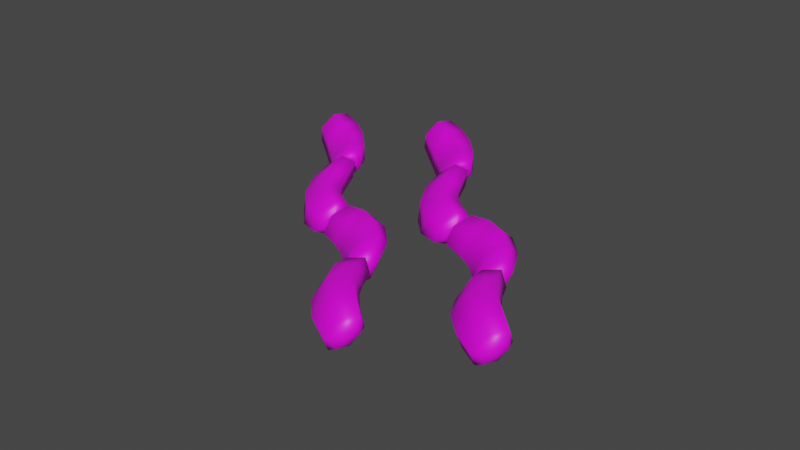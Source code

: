 # Source: sausage.blend  (saved by Blender 2.92.15; exported with 4.5.12 LTS)
import bpy
from mathutils import Matrix  # noqa: F401  (used for matrix-valued properties, if any)

bpy.ops.wm.read_factory_settings(use_empty=True)
scene = bpy.context.scene
scene.name = 'Scene'

# ---- collections
col_collection = bpy.data.collections.new('Collection'); scene.collection.children.link(col_collection)

# ---- images (referenced by path relative to the original .blend; pixels are not part of the script)
import os
ASSET_DIR = os.environ.get("B2B_ASSET_DIR", "")  # directory of the original .blend (textures are referenced by path, not embedded)
HERE = os.path.dirname(os.path.abspath(__file__))  # packed textures are extracted next to this script under _unpacked/

def load_image(name, relpath, width, height, colorspace="sRGB"):
    """Load a texture the original file referenced (path relative to the .blend, or extracted next to this script)."""
    p = next((c for c in (os.path.join(HERE, relpath), os.path.join(ASSET_DIR, relpath)) if relpath and os.path.exists(c)), "")
    if p:
        img = bpy.data.images.load(p, check_existing=True)
        img.name = name
    else:  # same state as the original file: an image datablock whose file is absent (Cycles renders it pink)
        img = bpy.data.images.new(name, width, height)
        img.source = "FILE"
        img.filepath = "//" + (relpath or name)
    img.colorspace_settings.name = colorspace
    return img
img_sausagecolor_png = load_image('sausageColor.png', 'sausageColor.png', 1024, 1024, 'sRGB')
img_sausagecolor_png_001 = load_image('sausageColor.png.001', 'sausageColor.png', 1024, 1024, 'sRGB')

# ---- materials (node trees are filled in below, after node groups)
mat_material_003 = bpy.data.materials.new('Material.003')
mat_material_003.use_transparent_shadow = False
mat_material_004 = bpy.data.materials.new('Material.004')
mat_material_004.use_transparent_shadow = False

# ---- material node trees
mat_material_003.use_nodes = True; mat_material_003.node_tree.nodes.clear()
_N = mat_material_003.node_tree.nodes; _L = mat_material_003.node_tree.links
n0 = _N.new('ShaderNodeBsdfPrincipled'); n0.name = 'Principled BSDF'; n0.location = (10, 300)
n0.distribution = 'GGX'
n0.subsurface_method = 'BURLEY'
n0.inputs[3].default_value = 1.45
n0.inputs[27].default_value = (0.0, 0.0, 0.0, 1.0)
n0.inputs[28].default_value = 1.0
n1 = _N.new('ShaderNodeOutputMaterial'); n1.name = 'Material Output'; n1.location = (300, 300)
n2 = _N.new('ShaderNodeTexImage'); n2.name = 'Image Texture'; n2.location = (-280, 280)
n2.image = img_sausagecolor_png
_L.new(n0.outputs[0], n1.inputs[0])
_L.new(n2.outputs[0], n0.inputs[0])
n1.is_active_output = True
mat_material_004.use_nodes = True; mat_material_004.node_tree.nodes.clear()
_N = mat_material_004.node_tree.nodes; _L = mat_material_004.node_tree.links
n0 = _N.new('ShaderNodeBsdfPrincipled'); n0.name = 'Principled BSDF'; n0.location = (10, 300)
n0.distribution = 'GGX'
n0.subsurface_method = 'BURLEY'
n0.inputs[3].default_value = 1.45
n0.inputs[27].default_value = (0.0, 0.0, 0.0, 1.0)
n0.inputs[28].default_value = 1.0
n1 = _N.new('ShaderNodeOutputMaterial'); n1.name = 'Material Output'; n1.location = (300, 300)
n2 = _N.new('ShaderNodeTexImage'); n2.name = 'Image Texture'; n2.location = (-280, 280)
n2.image = img_sausagecolor_png_001
_L.new(n0.outputs[0], n1.inputs[0])
_L.new(n2.outputs[0], n0.inputs[0])
n1.is_active_output = True

# ---- world
world_world = bpy.data.worlds.new('World'); scene.world = world_world
world_world.use_nodes = True; world_world.node_tree.nodes.clear()
_N = world_world.node_tree.nodes; _L = world_world.node_tree.links
n0 = _N.new('ShaderNodeOutputWorld'); n0.name = 'World Output'; n0.location = (300, 300)
n1 = _N.new('ShaderNodeBackground'); n1.name = 'Background'; n1.location = (10, 300)
n1.inputs[0].default_value = (0.05088, 0.05088, 0.05088, 1.0)
_L.new(n1.outputs[0], n0.inputs[0])
n0.is_active_output = True
world_world.color = (0.05088, 0.05088, 0.05088)
world_world.use_sun_shadow = False
world_world.sun_shadow_jitter_overblur = 0.0

# ---- meshes
me_cylinder_001 = bpy.data.meshes.new('Cylinder.001')
me_cylinder_001.from_pydata([(3.534, 4.293, -8.217), (3.69, 4.169, -8.192), (3.657, 3.972, -8.213), (3.463, 3.903, -8.242), (3.315, 4.026, -8.286), (3.353, 4.224, -8.271), (4.578, 5.432, -11.1), (4.085, 5.313, -9.057), (3.791, 4.925, -8.53), (4.422, 4.421, -8.336), (5.059, 4.545, -8.813), (5.774, 4.574, -11.03), (4.257, 3.582, -8.254), (4.809, 3.279, -8.646), (5.55, 3.025, -10.78), (3.462, 3.257, -8.357), (3.597, 2.783, -8.772), (4.086, 2.444, -10.73), (2.83, 3.767, -8.553), (2.631, 3.557, -9.056), (2.964, 3.39, -10.88), (2.993, 4.604, -8.63), (2.869, 4.836, -9.162), (3.212, 4.858, -11.02), (2.453, 4.175, -16.98), (2.625, 4.066, -17.04), (2.615, 3.864, -17.05), (2.437, 3.772, -17.0), (2.281, 3.877, -16.93), (2.289, 4.083, -16.93), (3.934, 5.481, -14.79), (2.951, 5.241, -16.48), (2.645, 4.805, -16.85), (3.288, 4.259, -17.15), (3.937, 4.413, -16.93), (5.118, 4.572, -15.31), (3.194, 3.427, -17.13), (3.799, 3.138, -16.9), (4.971, 3.013, -15.31), (2.469, 3.131, -16.76), (2.674, 2.69, -16.37), (3.57, 2.465, -14.68), (1.802, 3.685, -16.49), (1.676, 3.527, -15.93), (2.448, 3.447, -14.2), (1.903, 4.521, -16.53), (1.815, 4.809, -16.0), (2.616, 4.932, -14.29), (5.769, 4.632, -13.36), (5.613, 2.962, -13.24), (4.083, 2.362, -12.77), (2.913, 3.386, -12.56), (3.12, 4.929, -12.67), (4.486, 5.521, -13.03), (3.063, 3.027, 0.514), (2.877, 3.004, 0.5696), (2.755, 3.171, 0.5734), (2.831, 3.353, 0.5504), (3.021, 3.375, 0.4825), (3.139, 3.21, 0.469), (3.346, 1.521, -2.317), (3.555, 1.983, -0.2788), (3.429, 2.454, 0.2483), (2.643, 2.265, 0.4415), (2.351, 1.686, -0.0352), (1.934, 1.104, -2.25), (2.083, 2.911, 0.5241), (1.504, 2.661, 0.1322), (0.8498, 2.232, -1.999), (2.314, 3.737, 0.4209), (1.857, 3.922, 0.005916), (1.289, 3.744, -1.947), (3.105, 3.924, 0.2246), (3.062, 4.21, -0.2785), (2.725, 4.049, -2.101), (3.666, 3.28, 0.1481), (3.925, 3.236, -0.3838), (3.732, 2.952, -2.239), (3.78, 1.999, -6.012), (4.194, 2.923, -7.702), (4.038, 3.432, -8.075), (3.213, 3.259, -8.372), (2.935, 2.652, -8.153), (2.336, 1.623, -6.53), (2.614, 3.845, -8.348), (2.013, 3.545, -8.124), (1.195, 2.696, -6.535), (2.824, 4.599, -7.986), (2.351, 4.708, -7.593), (1.623, 4.138, -5.903), (3.672, 4.785, -7.713), (3.625, 4.981, -7.15), (3.087, 4.421, -5.422), (4.27, 4.192, -7.75), (4.551, 4.085, -7.22), (4.156, 3.377, -5.511), (1.983, 1.072, -4.583), (0.7611, 2.221, -4.463), (1.227, 3.796, -3.989), (2.753, 4.092, -3.78), (3.844, 2.98, -3.896), (3.473, 1.539, -4.251), (3.701, 4.063, 9.26), (3.886, 4.027, 9.315), (3.95, 3.83, 9.319), (3.821, 3.68, 9.296), (3.633, 3.719, 9.228), (3.572, 3.912, 9.215), (3.94, 5.57, 6.431), (3.591, 5.204, 8.47), (3.553, 4.718, 8.997), (4.357, 4.636, 9.19), (4.825, 5.086, 8.714), (5.411, 5.497, 6.499), (4.672, 3.842, 9.273), (5.301, 3.885, 8.881), (6.06, 4.073, 6.75), (4.18, 3.138, 9.17), (4.55, 2.812, 8.755), (5.145, 2.792, 6.801), (3.372, 3.224, 8.973), (3.318, 2.94, 8.47), (3.689, 2.98, 6.648), (3.056, 4.017, 8.897), (2.826, 4.144, 8.365), (3.102, 4.349, 6.509), (3.373, 5.263, 2.737), (2.676, 4.529, 1.047), (2.654, 3.997, 0.6738), (3.49, 3.886, 0.3771), (3.953, 4.367, 0.5961), (4.86, 5.14, 2.219), (3.862, 3.135, 0.4003), (4.527, 3.22, 0.6243), (5.581, 3.749, 2.214), (3.413, 2.494, 0.7624), (3.823, 2.235, 1.156), (4.699, 2.531, 2.846), (2.552, 2.599, 1.036), (2.531, 2.398, 1.599), (3.225, 2.749, 3.327), (2.184, 3.356, 0.9984), (1.955, 3.551, 1.529), (2.562, 4.088, 3.238), (5.375, 5.543, 4.166), (6.148, 4.054, 4.286), (5.186, 2.722, 4.76), (3.648, 2.949, 4.968), (2.987, 4.359, 4.852), (3.815, 5.595, 4.498), (2.804, 3.266, 17.99), (2.626, 3.334, 18.04), (2.605, 3.544, 18.04), (2.774, 3.665, 18.04), (2.942, 3.594, 17.97), (2.96, 3.391, 17.95), (2.116, 1.89, 15.17), (2.557, 2.139, 17.21), (2.735, 2.593, 17.74), (1.989, 2.905, 17.93), (1.411, 2.611, 17.46), (0.7306, 2.388, 15.24), (1.919, 3.757, 18.02), (1.304, 3.898, 17.62), (0.5226, 3.938, 15.49), (2.594, 4.287, 17.91), (2.334, 4.707, 17.5), (1.771, 4.898, 15.54), (3.342, 3.97, 17.72), (3.476, 4.226, 17.21), (3.11, 4.296, 15.39), (3.414, 3.12, 17.64), (3.597, 2.931, 17.11), (3.273, 2.816, 15.25), (2.749, 2.019, 11.48), (3.629, 2.519, 9.789), (3.804, 3.022, 9.416), (3.036, 3.371, 9.119), (2.453, 3.045, 9.338), (1.361, 2.569, 10.96), (2.899, 4.197, 9.143), (2.237, 4.31, 9.367), (1.075, 4.109, 10.96), (3.514, 4.681, 9.505), (3.197, 5.048, 9.898), (2.273, 5.019, 11.59), (4.308, 4.33, 9.778), (4.386, 4.516, 10.34), (3.621, 4.382, 12.07), (4.44, 3.499, 9.741), (4.603, 3.246, 10.27), (3.866, 2.908, 11.98), (0.7515, 2.333, 12.91), (0.4447, 3.982, 13.03), (1.752, 4.978, 13.5), (3.157, 4.314, 13.71), (3.381, 2.772, 13.59), (2.229, 1.83, 13.24)], [], [(8, 0, 1, 9), (9, 1, 2, 12), (12, 2, 3, 15), (15, 3, 4, 18), (21, 5, 0, 8), (18, 4, 5, 21), (51, 20, 23, 52), (20, 19, 22, 23), (19, 18, 21, 22), (52, 23, 6, 53), (23, 22, 7, 6), (22, 21, 8, 7), (50, 17, 20, 51), (17, 16, 19, 20), (16, 15, 18, 19), (49, 14, 17, 50), (14, 13, 16, 17), (13, 12, 15, 16), (48, 11, 14, 49), (11, 10, 13, 14), (10, 9, 12, 13), (53, 6, 11, 48), (6, 7, 10, 11), (7, 8, 9, 10), (32, 33, 25, 24), (33, 36, 26, 25), (36, 39, 27, 26), (39, 42, 28, 27), (45, 32, 24, 29), (42, 45, 29, 28), (51, 52, 47, 44), (44, 47, 46, 43), (43, 46, 45, 42), (52, 53, 30, 47), (47, 30, 31, 46), (46, 31, 32, 45), (50, 51, 44, 41), (41, 44, 43, 40), (40, 43, 42, 39), (49, 50, 41, 38), (38, 41, 40, 37), (37, 40, 39, 36), (48, 49, 38, 35), (35, 38, 37, 34), (34, 37, 36, 33), (53, 48, 35, 30), (30, 35, 34, 31), (31, 34, 33, 32), (28, 29, 24, 27), (25, 26, 27, 24), (62, 54, 55, 63), (63, 55, 56, 66), (66, 56, 57, 69), (69, 57, 58, 72), (75, 59, 54, 62), (72, 58, 59, 75), (99, 74, 77, 100), (74, 73, 76, 77), (73, 72, 75, 76), (100, 77, 60, 101), (77, 76, 61, 60), (76, 75, 62, 61), (98, 71, 74, 99), (71, 70, 73, 74), (70, 69, 72, 73), (97, 68, 71, 98), (68, 67, 70, 71), (67, 66, 69, 70), (96, 65, 68, 97), (65, 64, 67, 68), (64, 63, 66, 67), (101, 60, 65, 96), (60, 61, 64, 65), (61, 62, 63, 64), (80, 81, 3, 2), (81, 84, 4, 3), (84, 87, 5, 4), (87, 90, 0, 5), (90, 93, 1, 0), (93, 80, 2, 1), (99, 100, 95, 92), (92, 95, 94, 91), (91, 94, 93, 90), (100, 101, 78, 95), (95, 78, 79, 94), (94, 79, 80, 93), (98, 99, 92, 89), (89, 92, 91, 88), (88, 91, 90, 87), (97, 98, 89, 86), (86, 89, 88, 85), (85, 88, 87, 84), (96, 97, 86, 83), (83, 86, 85, 82), (82, 85, 84, 81), (101, 96, 83, 78), (78, 83, 82, 79), (79, 82, 81, 80), (110, 102, 103, 111), (111, 103, 104, 114), (114, 104, 105, 117), (117, 105, 106, 120), (123, 107, 102, 110), (120, 106, 107, 123), (147, 122, 125, 148), (122, 121, 124, 125), (121, 120, 123, 124), (148, 125, 108, 149), (125, 124, 109, 108), (124, 123, 110, 109), (146, 119, 122, 147), (119, 118, 121, 122), (118, 117, 120, 121), (145, 116, 119, 146), (116, 115, 118, 119), (115, 114, 117, 118), (144, 113, 116, 145), (113, 112, 115, 116), (112, 111, 114, 115), (149, 108, 113, 144), (108, 109, 112, 113), (109, 110, 111, 112), (128, 129, 58, 57), (129, 132, 59, 58), (132, 135, 54, 59), (135, 138, 55, 54), (141, 128, 57, 56), (138, 141, 56, 55), (147, 148, 143, 140), (140, 143, 142, 139), (139, 142, 141, 138), (148, 149, 126, 143), (143, 126, 127, 142), (142, 127, 128, 141), (146, 147, 140, 137), (137, 140, 139, 136), (136, 139, 138, 135), (145, 146, 137, 134), (134, 137, 136, 133), (133, 136, 135, 132), (144, 145, 134, 131), (131, 134, 133, 130), (130, 133, 132, 129), (149, 144, 131, 126), (126, 131, 130, 127), (127, 130, 129, 128), (158, 150, 151, 159), (159, 151, 152, 162), (162, 152, 153, 165), (165, 153, 154, 168), (150, 155, 154, 153), (171, 155, 150, 158), (168, 154, 155, 171), (195, 170, 173, 196), (170, 169, 172, 173), (169, 168, 171, 172), (196, 173, 156, 197), (173, 172, 157, 156), (172, 171, 158, 157), (194, 167, 170, 195), (167, 166, 169, 170), (166, 165, 168, 169), (193, 164, 167, 194), (164, 163, 166, 167), (163, 162, 165, 166), (192, 161, 164, 193), (161, 160, 163, 164), (160, 159, 162, 163), (197, 156, 161, 192), (156, 157, 160, 161), (157, 158, 159, 160), (151, 150, 153, 152), (189, 176, 105, 104), (177, 180, 107, 106), (180, 183, 102, 107), (183, 186, 103, 102), (186, 189, 104, 103), (176, 177, 106, 105), (195, 196, 191, 188), (188, 191, 190, 187), (187, 190, 189, 186), (196, 197, 174, 191), (191, 174, 175, 190), (190, 175, 176, 189), (194, 195, 188, 185), (185, 188, 187, 184), (184, 187, 186, 183), (193, 194, 185, 182), (182, 185, 184, 181), (181, 184, 183, 180), (192, 193, 182, 179), (179, 182, 181, 178), (178, 181, 180, 177), (197, 192, 179, 174), (174, 179, 178, 175), (175, 178, 177, 176)])
me_cylinder_001.polygons.foreach_set('use_smooth', [True] * 196)
_uv = me_cylinder_001.uv_layers.new(name='UVMap')
_uv.uv.foreach_set('vector', [0.3276, 0.9696, 0.2576, 0.9966, 0.2471, 0.9808, 0.27, 0.9189, 0.27, 0.9189, 0.2471, 0.9808, 0.2279, 0.9821, 0.2034, 0.9256, 0.2034, 0.9256, 0.2279, 0.9821, 0.2177, 0.9999, 0.1514, 0.9834, 0.8472, 0.9721, 0.7744, 0.989, 0.764, 0.97, 0.7872, 0.9204, 0.7218, 0.9172, 0.7447, 0.9708, 0.7317, 0.989, 0.654, 0.9656, 0.7872, 0.9204, 0.764, 0.97, 0.7447, 0.9708, 0.7218, 0.9172, 0.8256, 0.5024, 0.8268, 0.6964, 0.669, 0.6896, 0.6549, 0.4977, 0.8268, 0.6964, 0.8025, 0.8762, 0.7043, 0.8691, 0.669, 0.6896, 0.8025, 0.8762, 0.7872, 0.9204, 0.7218, 0.9172, 0.7043, 0.8691, 0.6549, 0.4977, 0.669, 0.6896, 0.5182, 0.7014, 0.494, 0.488, 0.669, 0.6896, 0.7043, 0.8691, 0.5915, 0.916, 0.5182, 0.7014, 0.7043, 0.8691, 0.7218, 0.9172, 0.654, 0.9656, 0.5915, 0.916, 0.9914, 0.494, 0.9743, 0.7203, 0.8268, 0.6964, 0.8256, 0.5024, 0.9743, 0.7203, 0.9053, 0.9303, 0.8025, 0.8762, 0.8268, 0.6964, 0.9053, 0.9303, 0.8472, 0.9721, 0.7872, 0.9204, 0.8025, 0.8762, 0.1751, 0.4848, 0.1748, 0.6976, 0.02512, 0.7394, 0.000134, 0.5105, 0.1748, 0.6976, 0.19, 0.8716, 0.09741, 0.9422, 0.02512, 0.7394, 0.19, 0.8716, 0.2034, 0.9256, 0.1514, 0.9834, 0.09741, 0.9422, 0.3243, 0.4776, 0.3093, 0.6791, 0.1748, 0.6976, 0.1751, 0.4848, 0.3093, 0.6791, 0.284, 0.8578, 0.19, 0.8716, 0.1748, 0.6976, 0.284, 0.8578, 0.27, 0.9189, 0.2034, 0.9256, 0.19, 0.8716, 0.4882, 0.4953, 0.452, 0.7081, 0.3093, 0.6791, 0.3243, 0.4776, 0.452, 0.7081, 0.3829, 0.9164, 0.284, 0.8578, 0.3093, 0.6791, 0.3829, 0.9164, 0.3276, 0.9696, 0.27, 0.9189, 0.284, 0.8578, 0.3443, 0.02092, 0.2809, 0.08212, 0.2601, 0.01973, 0.2715, 0.000134, 0.2809, 0.08212, 0.2105, 0.08151, 0.2398, 0.0208, 0.2601, 0.01973, 0.2105, 0.08151, 0.1506, 0.01843, 0.2275, 0.002664, 0.2398, 0.0208, 0.8395, 0.03203, 0.7719, 0.08937, 0.754, 0.03037, 0.7652, 0.01167, 0.7098, 0.09227, 0.6478, 0.0368, 0.7223, 0.01505, 0.7351, 0.03215, 0.7719, 0.08937, 0.7098, 0.09227, 0.7351, 0.03215, 0.754, 0.03037, 0.8256, 0.5024, 0.6549, 0.4977, 0.6622, 0.3062, 0.8138, 0.3101, 0.8138, 0.3101, 0.6622, 0.3062, 0.6941, 0.1395, 0.786, 0.1339, 0.786, 0.1339, 0.6941, 0.1395, 0.7098, 0.09227, 0.7719, 0.08937, 0.6549, 0.4977, 0.494, 0.488, 0.5133, 0.2804, 0.6622, 0.3062, 0.6622, 0.3062, 0.5133, 0.2804, 0.5891, 0.0822, 0.6941, 0.1395, 0.6941, 0.1395, 0.5891, 0.0822, 0.6478, 0.0368, 0.7098, 0.09227, 0.9914, 0.494, 0.8256, 0.5024, 0.8138, 0.3101, 0.9679, 0.2753, 0.9679, 0.2753, 0.8138, 0.3101, 0.786, 0.1339, 0.8974, 0.07327, 0.8974, 0.07327, 0.786, 0.1339, 0.7719, 0.08937, 0.8395, 0.03203, 0.1751, 0.4848, 0.000134, 0.5105, 0.009289, 0.2748, 0.1862, 0.2958, 0.1862, 0.2958, 0.009289, 0.2748, 0.09028, 0.06069, 0.1944, 0.1378, 0.1944, 0.1378, 0.09028, 0.06069, 0.1506, 0.01843, 0.2105, 0.08151, 0.3243, 0.4776, 0.1751, 0.4848, 0.1862, 0.2958, 0.3189, 0.2992, 0.3189, 0.2992, 0.1862, 0.2958, 0.1944, 0.1378, 0.2949, 0.1387, 0.2949, 0.1387, 0.1944, 0.1378, 0.2105, 0.08151, 0.2809, 0.08212, 0.4882, 0.4953, 0.3243, 0.4776, 0.3189, 0.2992, 0.4882, 0.2773, 0.4882, 0.2773, 0.3189, 0.2992, 0.2949, 0.1387, 0.4045, 0.06367, 0.4045, 0.06367, 0.2949, 0.1387, 0.2809, 0.08212, 0.3443, 0.02092, 0.754, 0.03037, 0.7351, 0.03215, 0.7223, 0.01505, 0.7652, 0.01167, 0.2601, 0.01973, 0.2398, 0.0208, 0.2275, 0.002664, 0.2715, 0.000134, 0.3276, 0.9696, 0.2576, 0.9966, 0.2471, 0.9808, 0.27, 0.9189, 0.27, 0.9189, 0.2471, 0.9808, 0.2279, 0.9821, 0.2034, 0.9256, 0.2034, 0.9256, 0.2279, 0.9821, 0.2177, 0.9999, 0.1514, 0.9834, 0.8472, 0.9721, 0.7744, 0.989, 0.764, 0.97, 0.7872, 0.9204, 0.7218, 0.9172, 0.7447, 0.9708, 0.7317, 0.989, 0.654, 0.9656, 0.7872, 0.9204, 0.764, 0.97, 0.7447, 0.9708, 0.7218, 0.9172, 0.8256, 0.5024, 0.8268, 0.6964, 0.669, 0.6896, 0.6549, 0.4977, 0.8268, 0.6964, 0.8025, 0.8762, 0.7043, 0.8691, 0.669, 0.6896, 0.8025, 0.8762, 0.7872, 0.9204, 0.7218, 0.9172, 0.7043, 0.8691, 0.6549, 0.4977, 0.669, 0.6896, 0.5182, 0.7014, 0.494, 0.488, 0.669, 0.6896, 0.7043, 0.8691, 0.5915, 0.916, 0.5182, 0.7014, 0.7043, 0.8691, 0.7218, 0.9172, 0.654, 0.9656, 0.5915, 0.916, 0.9914, 0.494, 0.9743, 0.7203, 0.8268, 0.6964, 0.8256, 0.5024, 0.9743, 0.7203, 0.9053, 0.9303, 0.8025, 0.8762, 0.8268, 0.6964, 0.9053, 0.9303, 0.8472, 0.9721, 0.7872, 0.9204, 0.8025, 0.8762, 0.1751, 0.4848, 0.1748, 0.6976, 0.02512, 0.7394, 0.000134, 0.5105, 0.1748, 0.6976, 0.19, 0.8716, 0.09741, 0.9422, 0.02512, 0.7394, 0.19, 0.8716, 0.2034, 0.9256, 0.1514, 0.9834, 0.09741, 0.9422, 0.3243, 0.4776, 0.3093, 0.6791, 0.1748, 0.6976, 0.1751, 0.4848, 0.3093, 0.6791, 0.284, 0.8578, 0.19, 0.8716, 0.1748, 0.6976, 0.284, 0.8578, 0.27, 0.9189, 0.2034, 0.9256, 0.19, 0.8716, 0.4882, 0.4953, 0.452, 0.7081, 0.3093, 0.6791, 0.3243, 0.4776, 0.452, 0.7081, 0.3829, 0.9164, 0.284, 0.8578, 0.3093, 0.6791, 0.3829, 0.9164, 0.3276, 0.9696, 0.27, 0.9189, 0.284, 0.8578, 0.3443, 0.02092, 0.2809, 0.08212, 0.2601, 0.01973, 0.2715, 0.000134, 0.2809, 0.08212, 0.2105, 0.08151, 0.2398, 0.0208, 0.2601, 0.01973, 0.2105, 0.08151, 0.1506, 0.01843, 0.2275, 0.002664, 0.2398, 0.0208, 0.8395, 0.03203, 0.7719, 0.08937, 0.754, 0.03037, 0.7652, 0.01167, 0.7719, 0.08937, 0.7098, 0.09227, 0.7351, 0.03215, 0.754, 0.03037, 0.7098, 0.09227, 0.6478, 0.0368, 0.7223, 0.01505, 0.7351, 0.03215, 0.8256, 0.5024, 0.6549, 0.4977, 0.6622, 0.3062, 0.8138, 0.3101, 0.8138, 0.3101, 0.6622, 0.3062, 0.6941, 0.1395, 0.786, 0.1339, 0.786, 0.1339, 0.6941, 0.1395, 0.7098, 0.09227, 0.7719, 0.08937, 0.6549, 0.4977, 0.494, 0.488, 0.5133, 0.2804, 0.6622, 0.3062, 0.6622, 0.3062, 0.5133, 0.2804, 0.5891, 0.0822, 0.6941, 0.1395, 0.6941, 0.1395, 0.5891, 0.0822, 0.6478, 0.0368, 0.7098, 0.09227, 0.9914, 0.494, 0.8256, 0.5024, 0.8138, 0.3101, 0.9679, 0.2753, 0.9679, 0.2753, 0.8138, 0.3101, 0.786, 0.1339, 0.8974, 0.07327, 0.8974, 0.07327, 0.786, 0.1339, 0.7719, 0.08937, 0.8395, 0.03203, 0.1751, 0.4848, 0.000134, 0.5105, 0.009289, 0.2748, 0.1862, 0.2958, 0.1862, 0.2958, 0.009289, 0.2748, 0.09028, 0.06069, 0.1944, 0.1378, 0.1944, 0.1378, 0.09028, 0.06069, 0.1506, 0.01843, 0.2105, 0.08151, 0.3243, 0.4776, 0.1751, 0.4848, 0.1862, 0.2958, 0.3189, 0.2992, 0.3189, 0.2992, 0.1862, 0.2958, 0.1944, 0.1378, 0.2949, 0.1387, 0.2949, 0.1387, 0.1944, 0.1378, 0.2105, 0.08151, 0.2809, 0.08212, 0.4882, 0.4953, 0.3243, 0.4776, 0.3189, 0.2992, 0.4882, 0.2773, 0.4882, 0.2773, 0.3189, 0.2992, 0.2949, 0.1387, 0.4045, 0.06367, 0.4045, 0.06367, 0.2949, 0.1387, 0.2809, 0.08212, 0.3443, 0.02092, 0.3276, 0.9696, 0.2576, 0.9966, 0.2471, 0.9808, 0.27, 0.9189, 0.27, 0.9189, 0.2471, 0.9808, 0.2279, 0.9821, 0.2034, 0.9256, 0.2034, 0.9256, 0.2279, 0.9821, 0.2177, 0.9999, 0.1514, 0.9834, 0.8472, 0.9721, 0.7744, 0.989, 0.764, 0.97, 0.7872, 0.9204, 0.7218, 0.9172, 0.7447, 0.9708, 0.7317, 0.989, 0.654, 0.9656, 0.7872, 0.9204, 0.764, 0.97, 0.7447, 0.9708, 0.7218, 0.9172, 0.8256, 0.5024, 0.8268, 0.6964, 0.669, 0.6896, 0.6549, 0.4977, 0.8268, 0.6964, 0.8025, 0.8762, 0.7043, 0.8691, 0.669, 0.6896, 0.8025, 0.8762, 0.7872, 0.9204, 0.7218, 0.9172, 0.7043, 0.8691, 0.6549, 0.4977, 0.669, 0.6896, 0.5182, 0.7014, 0.494, 0.488, 0.669, 0.6896, 0.7043, 0.8691, 0.5915, 0.916, 0.5182, 0.7014, 0.7043, 0.8691, 0.7218, 0.9172, 0.654, 0.9656, 0.5915, 0.916, 0.9914, 0.494, 0.9743, 0.7203, 0.8268, 0.6964, 0.8256, 0.5024, 0.9743, 0.7203, 0.9053, 0.9303, 0.8025, 0.8762, 0.8268, 0.6964, 0.9053, 0.9303, 0.8472, 0.9721, 0.7872, 0.9204, 0.8025, 0.8762, 0.1751, 0.4848, 0.1748, 0.6976, 0.02512, 0.7394, 0.000134, 0.5105, 0.1748, 0.6976, 0.19, 0.8716, 0.09741, 0.9422, 0.02512, 0.7394, 0.19, 0.8716, 0.2034, 0.9256, 0.1514, 0.9834, 0.09741, 0.9422, 0.3243, 0.4776, 0.3093, 0.6791, 0.1748, 0.6976, 0.1751, 0.4848, 0.3093, 0.6791, 0.284, 0.8578, 0.19, 0.8716, 0.1748, 0.6976, 0.284, 0.8578, 0.27, 0.9189, 0.2034, 0.9256, 0.19, 0.8716, 0.4882, 0.4953, 0.452, 0.7081, 0.3093, 0.6791, 0.3243, 0.4776, 0.452, 0.7081, 0.3829, 0.9164, 0.284, 0.8578, 0.3093, 0.6791, 0.3829, 0.9164, 0.3276, 0.9696, 0.27, 0.9189, 0.284, 0.8578, 0.3443, 0.02092, 0.2809, 0.08212, 0.2601, 0.01973, 0.2715, 0.000134, 0.2809, 0.08212, 0.2105, 0.08151, 0.2398, 0.0208, 0.2601, 0.01973, 0.2105, 0.08151, 0.1506, 0.01843, 0.2275, 0.002664, 0.2398, 0.0208, 0.8395, 0.03203, 0.7719, 0.08937, 0.754, 0.03037, 0.7652, 0.01167, 0.7098, 0.09227, 0.6478, 0.0368, 0.7223, 0.01505, 0.7351, 0.03215, 0.7719, 0.08937, 0.7098, 0.09227, 0.7351, 0.03215, 0.754, 0.03037, 0.8256, 0.5024, 0.6549, 0.4977, 0.6622, 0.3062, 0.8138, 0.3101, 0.8138, 0.3101, 0.6622, 0.3062, 0.6941, 0.1395, 0.786, 0.1339, 0.786, 0.1339, 0.6941, 0.1395, 0.7098, 0.09227, 0.7719, 0.08937, 0.6549, 0.4977, 0.494, 0.488, 0.5133, 0.2804, 0.6622, 0.3062, 0.6622, 0.3062, 0.5133, 0.2804, 0.5891, 0.0822, 0.6941, 0.1395, 0.6941, 0.1395, 0.5891, 0.0822, 0.6478, 0.0368, 0.7098, 0.09227, 0.9914, 0.494, 0.8256, 0.5024, 0.8138, 0.3101, 0.9679, 0.2753, 0.9679, 0.2753, 0.8138, 0.3101, 0.786, 0.1339, 0.8974, 0.07327, 0.8974, 0.07327, 0.786, 0.1339, 0.7719, 0.08937, 0.8395, 0.03203, 0.1751, 0.4848, 0.000134, 0.5105, 0.009289, 0.2748, 0.1862, 0.2958, 0.1862, 0.2958, 0.009289, 0.2748, 0.09028, 0.06069, 0.1944, 0.1378, 0.1944, 0.1378, 0.09028, 0.06069, 0.1506, 0.01843, 0.2105, 0.08151, 0.3243, 0.4776, 0.1751, 0.4848, 0.1862, 0.2958, 0.3189, 0.2992, 0.3189, 0.2992, 0.1862, 0.2958, 0.1944, 0.1378, 0.2949, 0.1387, 0.2949, 0.1387, 0.1944, 0.1378, 0.2105, 0.08151, 0.2809, 0.08212, 0.4882, 0.4953, 0.3243, 0.4776, 0.3189, 0.2992, 0.4882, 0.2773, 0.4882, 0.2773, 0.3189, 0.2992, 0.2949, 0.1387, 0.4045, 0.06367, 0.4045, 0.06367, 0.2949, 0.1387, 0.2809, 0.08212, 0.3443, 0.02092, 0.3276, 0.9696, 0.2576, 0.9966, 0.2471, 0.9808, 0.27, 0.9189, 0.27, 0.9189, 0.2471, 0.9808, 0.2279, 0.9821, 0.2034, 0.9256, 0.2034, 0.9256, 0.2279, 0.9821, 0.2177, 0.9999, 0.1514, 0.9834, 0.8472, 0.9721, 0.7744, 0.989, 0.764, 0.97, 0.7872, 0.9204, 0.7317, 0.989, 0.7447, 0.9708, 0.764, 0.97, 0.7744, 0.989, 0.7218, 0.9172, 0.7447, 0.9708, 0.7317, 0.989, 0.654, 0.9656, 0.7872, 0.9204, 0.764, 0.97, 0.7447, 0.9708, 0.7218, 0.9172, 0.8256, 0.5024, 0.8268, 0.6964, 0.669, 0.6896, 0.6549, 0.4977, 0.8268, 0.6964, 0.8025, 0.8762, 0.7043, 0.8691, 0.669, 0.6896, 0.8025, 0.8762, 0.7872, 0.9204, 0.7218, 0.9172, 0.7043, 0.8691, 0.6549, 0.4977, 0.669, 0.6896, 0.5182, 0.7014, 0.494, 0.488, 0.669, 0.6896, 0.7043, 0.8691, 0.5915, 0.916, 0.5182, 0.7014, 0.7043, 0.8691, 0.7218, 0.9172, 0.654, 0.9656, 0.5915, 0.916, 0.9914, 0.494, 0.9743, 0.7203, 0.8268, 0.6964, 0.8256, 0.5024, 0.9743, 0.7203, 0.9053, 0.9303, 0.8025, 0.8762, 0.8268, 0.6964, 0.9053, 0.9303, 0.8472, 0.9721, 0.7872, 0.9204, 0.8025, 0.8762, 0.1751, 0.4848, 0.1748, 0.6976, 0.02512, 0.7394, 0.000134, 0.5105, 0.1748, 0.6976, 0.19, 0.8716, 0.09741, 0.9422, 0.02512, 0.7394, 0.19, 0.8716, 0.2034, 0.9256, 0.1514, 0.9834, 0.09741, 0.9422, 0.3243, 0.4776, 0.3093, 0.6791, 0.1748, 0.6976, 0.1751, 0.4848, 0.3093, 0.6791, 0.284, 0.8578, 0.19, 0.8716, 0.1748, 0.6976, 0.284, 0.8578, 0.27, 0.9189, 0.2034, 0.9256, 0.19, 0.8716, 0.4882, 0.4953, 0.452, 0.7081, 0.3093, 0.6791, 0.3243, 0.4776, 0.452, 0.7081, 0.3829, 0.9164, 0.284, 0.8578, 0.3093, 0.6791, 0.3829, 0.9164, 0.3276, 0.9696, 0.27, 0.9189, 0.284, 0.8578, 0.2471, 0.9808, 0.2576, 0.9966, 0.2177, 0.9999, 0.2279, 0.9821, 0.7098, 0.09227, 0.6478, 0.0368, 0.7223, 0.01505, 0.7351, 0.03215, 0.2809, 0.08212, 0.2105, 0.08151, 0.2398, 0.0208, 0.2601, 0.01973, 0.2105, 0.08151, 0.1506, 0.01843, 0.2275, 0.002664, 0.2398, 0.0208, 0.8395, 0.03203, 0.7719, 0.08937, 0.754, 0.03037, 0.7652, 0.01167, 0.7719, 0.08937, 0.7098, 0.09227, 0.7351, 0.03215, 0.754, 0.03037, 0.3443, 0.02092, 0.2809, 0.08212, 0.2601, 0.01973, 0.2715, 0.000134, 0.8256, 0.5024, 0.6549, 0.4977, 0.6622, 0.3062, 0.8138, 0.3101, 0.8138, 0.3101, 0.6622, 0.3062, 0.6941, 0.1395, 0.786, 0.1339, 0.786, 0.1339, 0.6941, 0.1395, 0.7098, 0.09227, 0.7719, 0.08937, 0.6549, 0.4977, 0.494, 0.488, 0.5133, 0.2804, 0.6622, 0.3062, 0.6622, 0.3062, 0.5133, 0.2804, 0.5891, 0.0822, 0.6941, 0.1395, 0.6941, 0.1395, 0.5891, 0.0822, 0.6478, 0.0368, 0.7098, 0.09227, 0.9914, 0.494, 0.8256, 0.5024, 0.8138, 0.3101, 0.9679, 0.2753, 0.9679, 0.2753, 0.8138, 0.3101, 0.786, 0.1339, 0.8974, 0.07327, 0.8974, 0.07327, 0.786, 0.1339, 0.7719, 0.08937, 0.8395, 0.03203, 0.1751, 0.4848, 0.000134, 0.5105, 0.009289, 0.2748, 0.1862, 0.2958, 0.1862, 0.2958, 0.009289, 0.2748, 0.09028, 0.06069, 0.1944, 0.1378, 0.1944, 0.1378, 0.09028, 0.06069, 0.1506, 0.01843, 0.2105, 0.08151, 0.3243, 0.4776, 0.1751, 0.4848, 0.1862, 0.2958, 0.3189, 0.2992, 0.3189, 0.2992, 0.1862, 0.2958, 0.1944, 0.1378, 0.2949, 0.1387, 0.2949, 0.1387, 0.1944, 0.1378, 0.2105, 0.08151, 0.2809, 0.08212, 0.4882, 0.4953, 0.3243, 0.4776, 0.3189, 0.2992, 0.4882, 0.2773, 0.4882, 0.2773, 0.3189, 0.2992, 0.2949, 0.1387, 0.4045, 0.06367, 0.4045, 0.06367, 0.2949, 0.1387, 0.2809, 0.08212, 0.3443, 0.02092])
me_cylinder_001.materials.append(mat_material_003)
me_cylinder_001.use_remesh_preserve_volume = False
me_cylinder_001.use_remesh_preserve_attributes = False
me_cylinder_001.use_mirror_vertex_groups = False
me_cylinder_001.update()
me_cylinder_002 = bpy.data.meshes.new('Cylinder.002')
me_cylinder_002.from_pydata([(-4.817, -0.08735, -10.76), (-4.662, -0.2111, -10.74), (-4.695, -0.4076, -10.76), (-4.889, -0.477, -10.79), (-5.037, -0.3541, -10.83), (-4.999, -0.1556, -10.82), (-3.774, 1.052, -13.64), (-4.266, 0.9332, -11.6), (-4.561, 0.5449, -11.08), (-3.929, 0.04058, -10.88), (-3.293, 0.1653, -11.36), (-2.577, 0.1937, -13.57), (-4.095, -0.7976, -10.8), (-3.543, -1.101, -11.19), (-2.802, -1.354, -13.32), (-4.889, -1.123, -10.9), (-4.755, -1.597, -11.32), (-4.265, -1.936, -13.27), (-5.522, -0.6133, -11.1), (-5.721, -0.8231, -11.6), (-5.388, -0.9901, -13.43), (-5.359, 0.2245, -11.18), (-5.483, 0.4558, -11.71), (-5.14, 0.4783, -13.56), (-5.898, -0.2046, -19.52), (-5.727, -0.3139, -19.58), (-5.737, -0.516, -19.59), (-5.914, -0.6076, -19.55), (-6.071, -0.5026, -19.48), (-6.062, -0.2966, -19.48), (-4.418, 1.101, -17.34), (-5.401, 0.861, -19.03), (-5.707, 0.425, -19.4), (-5.064, -0.1205, -19.7), (-4.414, 0.03303, -19.48), (-3.234, 0.1925, -17.85), (-5.158, -0.9529, -19.67), (-4.553, -1.242, -19.45), (-3.38, -1.367, -17.86), (-5.883, -1.249, -19.31), (-5.678, -1.69, -18.92), (-4.781, -1.915, -17.23), (-6.55, -0.6947, -19.04), (-6.676, -0.8525, -18.47), (-5.903, -0.9331, -16.75), (-6.449, 0.1409, -19.08), (-6.537, 0.4288, -18.54), (-5.736, 0.5516, -16.84), (-2.583, 0.2523, -15.91), (-2.739, -1.418, -15.79), (-4.269, -2.018, -15.31), (-5.439, -0.9942, -15.11), (-5.232, 0.5494, -15.22), (-3.866, 1.141, -15.58), (-5.288, -1.353, -2.033), (-5.475, -1.376, -1.977), (-5.597, -1.209, -1.973), (-5.521, -1.027, -1.996), (-5.331, -1.005, -2.064), (-5.213, -1.17, -2.078), (-5.006, -2.858, -4.864), (-4.797, -2.397, -2.826), (-4.923, -1.926, -2.298), (-5.709, -2.115, -2.105), (-6.001, -2.694, -2.582), (-6.418, -3.276, -4.796), (-6.268, -1.469, -2.023), (-6.847, -1.719, -2.415), (-7.502, -2.148, -4.546), (-6.038, -0.6426, -2.126), (-6.495, -0.4578, -2.541), (-7.062, -0.636, -4.494), (-5.247, -0.4563, -2.322), (-5.29, -0.1705, -2.825), (-5.626, -0.3309, -4.648), (-4.686, -1.1, -2.399), (-4.427, -1.144, -2.931), (-4.62, -1.428, -4.786), (-4.572, -2.381, -8.559), (-4.158, -1.457, -10.25), (-4.314, -0.9478, -10.62), (-5.139, -1.121, -10.92), (-5.417, -1.728, -10.7), (-6.016, -2.757, -9.076), (-5.738, -0.5351, -10.9), (-6.338, -0.8353, -10.67), (-7.157, -1.684, -9.082), (-5.527, 0.2187, -10.53), (-6.0, 0.3277, -10.14), (-6.729, -0.2418, -8.449), (-4.68, 0.4047, -10.26), (-4.727, 0.6014, -9.697), (-5.265, 0.04084, -7.969), (-4.082, -0.1877, -10.3), (-3.801, -0.2953, -9.767), (-4.196, -1.003, -8.057), (-6.368, -3.308, -7.13), (-7.591, -2.159, -7.009), (-7.125, -0.5835, -6.535), (-5.599, -0.2883, -6.327), (-4.507, -1.399, -6.443), (-4.879, -2.841, -6.797), (-4.651, -0.3171, 6.713), (-4.466, -0.3529, 6.768), (-4.401, -0.5504, 6.772), (-4.531, -0.6998, 6.749), (-4.719, -0.661, 6.681), (-4.78, -0.4678, 6.668), (-4.412, 1.19, 3.885), (-4.761, 0.8241, 5.923), (-4.799, 0.338, 6.45), (-3.995, 0.256, 6.644), (-3.527, 0.7056, 6.167), (-2.941, 1.117, 3.952), (-3.68, -0.5385, 6.726), (-3.051, -0.4948, 6.334), (-2.292, -0.3066, 4.203), (-4.172, -1.242, 6.623), (-3.802, -1.568, 6.208), (-3.207, -1.588, 4.255), (-4.98, -1.156, 6.427), (-5.033, -1.44, 5.924), (-4.663, -1.4, 4.101), (-5.296, -0.3631, 6.35), (-5.526, -0.2359, 5.818), (-5.25, -0.03136, 3.963), (-4.979, 0.8834, 0.1902), (-5.676, 0.1492, -1.5), (-5.698, -0.3832, -1.873), (-4.861, -0.4937, -2.17), (-4.398, -0.01289, -1.951), (-3.492, 0.7604, -0.3277), (-4.49, -1.245, -2.146), (-3.824, -1.16, -1.922), (-2.771, -0.6305, -0.333), (-4.938, -1.886, -1.784), (-4.528, -2.145, -1.391), (-3.652, -1.849, 0.2994), (-5.8, -1.781, -1.511), (-5.821, -1.982, -0.9481), (-5.127, -1.631, 0.7802), (-6.168, -1.024, -1.548), (-6.397, -0.8292, -1.018), (-5.79, -0.2922, 0.6915), (-2.977, 1.163, 1.619), (-2.204, -0.3258, 1.74), (-3.166, -1.658, 2.213), (-4.703, -1.431, 2.422), (-5.365, -0.02123, 2.306), (-4.537, 1.215, 1.951), (-5.548, -1.114, 15.44), (-5.726, -1.046, 15.49), (-5.746, -0.836, 15.5), (-5.577, -0.7145, 15.5), (-5.409, -0.7856, 15.42), (-5.392, -0.9889, 15.4), (-6.235, -2.49, 12.63), (-5.794, -2.241, 14.67), (-5.617, -1.787, 15.19), (-6.363, -1.475, 15.39), (-6.941, -1.769, 14.91), (-7.621, -1.992, 12.69), (-6.433, -0.6232, 15.47), (-7.048, -0.4823, 15.08), (-7.829, -0.4417, 12.95), (-5.758, -0.0927, 15.37), (-6.018, 0.3265, 14.95), (-6.581, 0.5184, 13.0), (-5.01, -0.4098, 15.17), (-4.876, -0.1536, 14.67), (-5.242, -0.08418, 12.84), (-4.938, -1.26, 15.09), (-4.755, -1.449, 14.56), (-5.079, -1.564, 12.7), (-5.603, -2.361, 8.933), (-4.723, -1.861, 7.242), (-4.548, -1.358, 6.869), (-5.316, -1.009, 6.573), (-5.898, -1.335, 6.792), (-6.99, -1.811, 8.415), (-5.453, -0.1829, 6.596), (-6.115, -0.0704, 6.82), (-7.276, -0.271, 8.409), (-4.838, 0.3007, 6.958), (-5.155, 0.6681, 7.352), (-6.079, 0.6391, 9.042), (-4.044, -0.05021, 7.231), (-3.966, 0.1362, 7.794), (-4.731, 0.002095, 9.523), (-3.912, -0.8814, 7.194), (-3.749, -1.134, 7.724), (-4.486, -1.472, 9.434), (-7.6, -2.047, 10.36), (-7.907, -0.3979, 10.48), (-6.6, 0.5976, 10.96), (-5.195, -0.0663, 11.16), (-4.971, -1.608, 11.05), (-6.123, -2.55, 10.69)], [], [(8, 0, 1, 9), (9, 1, 2, 12), (12, 2, 3, 15), (15, 3, 4, 18), (21, 5, 0, 8), (18, 4, 5, 21), (51, 20, 23, 52), (20, 19, 22, 23), (19, 18, 21, 22), (52, 23, 6, 53), (23, 22, 7, 6), (22, 21, 8, 7), (50, 17, 20, 51), (17, 16, 19, 20), (16, 15, 18, 19), (49, 14, 17, 50), (14, 13, 16, 17), (13, 12, 15, 16), (48, 11, 14, 49), (11, 10, 13, 14), (10, 9, 12, 13), (53, 6, 11, 48), (6, 7, 10, 11), (7, 8, 9, 10), (32, 33, 25, 24), (33, 36, 26, 25), (36, 39, 27, 26), (39, 42, 28, 27), (45, 32, 24, 29), (42, 45, 29, 28), (51, 52, 47, 44), (44, 47, 46, 43), (43, 46, 45, 42), (52, 53, 30, 47), (47, 30, 31, 46), (46, 31, 32, 45), (50, 51, 44, 41), (41, 44, 43, 40), (40, 43, 42, 39), (49, 50, 41, 38), (38, 41, 40, 37), (37, 40, 39, 36), (48, 49, 38, 35), (35, 38, 37, 34), (34, 37, 36, 33), (53, 48, 35, 30), (30, 35, 34, 31), (31, 34, 33, 32), (28, 29, 24, 27), (25, 26, 27, 24), (62, 54, 55, 63), (63, 55, 56, 66), (66, 56, 57, 69), (69, 57, 58, 72), (75, 59, 54, 62), (72, 58, 59, 75), (99, 74, 77, 100), (74, 73, 76, 77), (73, 72, 75, 76), (100, 77, 60, 101), (77, 76, 61, 60), (76, 75, 62, 61), (98, 71, 74, 99), (71, 70, 73, 74), (70, 69, 72, 73), (97, 68, 71, 98), (68, 67, 70, 71), (67, 66, 69, 70), (96, 65, 68, 97), (65, 64, 67, 68), (64, 63, 66, 67), (101, 60, 65, 96), (60, 61, 64, 65), (61, 62, 63, 64), (80, 81, 3, 2), (81, 84, 4, 3), (84, 87, 5, 4), (87, 90, 0, 5), (90, 93, 1, 0), (93, 80, 2, 1), (99, 100, 95, 92), (92, 95, 94, 91), (91, 94, 93, 90), (100, 101, 78, 95), (95, 78, 79, 94), (94, 79, 80, 93), (98, 99, 92, 89), (89, 92, 91, 88), (88, 91, 90, 87), (97, 98, 89, 86), (86, 89, 88, 85), (85, 88, 87, 84), (96, 97, 86, 83), (83, 86, 85, 82), (82, 85, 84, 81), (101, 96, 83, 78), (78, 83, 82, 79), (79, 82, 81, 80), (110, 102, 103, 111), (111, 103, 104, 114), (114, 104, 105, 117), (117, 105, 106, 120), (123, 107, 102, 110), (120, 106, 107, 123), (147, 122, 125, 148), (122, 121, 124, 125), (121, 120, 123, 124), (148, 125, 108, 149), (125, 124, 109, 108), (124, 123, 110, 109), (146, 119, 122, 147), (119, 118, 121, 122), (118, 117, 120, 121), (145, 116, 119, 146), (116, 115, 118, 119), (115, 114, 117, 118), (144, 113, 116, 145), (113, 112, 115, 116), (112, 111, 114, 115), (149, 108, 113, 144), (108, 109, 112, 113), (109, 110, 111, 112), (128, 129, 58, 57), (129, 132, 59, 58), (132, 135, 54, 59), (135, 138, 55, 54), (141, 128, 57, 56), (138, 141, 56, 55), (147, 148, 143, 140), (140, 143, 142, 139), (139, 142, 141, 138), (148, 149, 126, 143), (143, 126, 127, 142), (142, 127, 128, 141), (146, 147, 140, 137), (137, 140, 139, 136), (136, 139, 138, 135), (145, 146, 137, 134), (134, 137, 136, 133), (133, 136, 135, 132), (144, 145, 134, 131), (131, 134, 133, 130), (130, 133, 132, 129), (149, 144, 131, 126), (126, 131, 130, 127), (127, 130, 129, 128), (158, 150, 151, 159), (159, 151, 152, 162), (162, 152, 153, 165), (165, 153, 154, 168), (150, 155, 154, 153), (171, 155, 150, 158), (168, 154, 155, 171), (195, 170, 173, 196), (170, 169, 172, 173), (169, 168, 171, 172), (196, 173, 156, 197), (173, 172, 157, 156), (172, 171, 158, 157), (194, 167, 170, 195), (167, 166, 169, 170), (166, 165, 168, 169), (193, 164, 167, 194), (164, 163, 166, 167), (163, 162, 165, 166), (192, 161, 164, 193), (161, 160, 163, 164), (160, 159, 162, 163), (197, 156, 161, 192), (156, 157, 160, 161), (157, 158, 159, 160), (151, 150, 153, 152), (189, 176, 105, 104), (177, 180, 107, 106), (180, 183, 102, 107), (183, 186, 103, 102), (186, 189, 104, 103), (176, 177, 106, 105), (195, 196, 191, 188), (188, 191, 190, 187), (187, 190, 189, 186), (196, 197, 174, 191), (191, 174, 175, 190), (190, 175, 176, 189), (194, 195, 188, 185), (185, 188, 187, 184), (184, 187, 186, 183), (193, 194, 185, 182), (182, 185, 184, 181), (181, 184, 183, 180), (192, 193, 182, 179), (179, 182, 181, 178), (178, 181, 180, 177), (197, 192, 179, 174), (174, 179, 178, 175), (175, 178, 177, 176)])
me_cylinder_002.polygons.foreach_set('use_smooth', [True] * 196)
_uv = me_cylinder_002.uv_layers.new(name='UVMap')
_uv.uv.foreach_set('vector', [0.3276, 0.9696, 0.2576, 0.9966, 0.2471, 0.9808, 0.27, 0.9189, 0.27, 0.9189, 0.2471, 0.9808, 0.2279, 0.9821, 0.2034, 0.9256, 0.2034, 0.9256, 0.2279, 0.9821, 0.2177, 0.9999, 0.1514, 0.9834, 0.8472, 0.9721, 0.7744, 0.989, 0.764, 0.97, 0.7872, 0.9204, 0.7218, 0.9172, 0.7447, 0.9708, 0.7317, 0.989, 0.654, 0.9656, 0.7872, 0.9204, 0.764, 0.97, 0.7447, 0.9708, 0.7218, 0.9172, 0.8256, 0.5024, 0.8268, 0.6964, 0.669, 0.6896, 0.6549, 0.4977, 0.8268, 0.6964, 0.8025, 0.8762, 0.7043, 0.8691, 0.669, 0.6896, 0.8025, 0.8762, 0.7872, 0.9204, 0.7218, 0.9172, 0.7043, 0.8691, 0.6549, 0.4977, 0.669, 0.6896, 0.5182, 0.7014, 0.494, 0.488, 0.669, 0.6896, 0.7043, 0.8691, 0.5915, 0.916, 0.5182, 0.7014, 0.7043, 0.8691, 0.7218, 0.9172, 0.654, 0.9656, 0.5915, 0.916, 0.9914, 0.494, 0.9743, 0.7203, 0.8268, 0.6964, 0.8256, 0.5024, 0.9743, 0.7203, 0.9053, 0.9303, 0.8025, 0.8762, 0.8268, 0.6964, 0.9053, 0.9303, 0.8472, 0.9721, 0.7872, 0.9204, 0.8025, 0.8762, 0.1751, 0.4848, 0.1748, 0.6976, 0.02512, 0.7394, 0.000134, 0.5105, 0.1748, 0.6976, 0.19, 0.8716, 0.09741, 0.9422, 0.02512, 0.7394, 0.19, 0.8716, 0.2034, 0.9256, 0.1514, 0.9834, 0.09741, 0.9422, 0.3243, 0.4776, 0.3093, 0.6791, 0.1748, 0.6976, 0.1751, 0.4848, 0.3093, 0.6791, 0.284, 0.8578, 0.19, 0.8716, 0.1748, 0.6976, 0.284, 0.8578, 0.27, 0.9189, 0.2034, 0.9256, 0.19, 0.8716, 0.4882, 0.4953, 0.452, 0.7081, 0.3093, 0.6791, 0.3243, 0.4776, 0.452, 0.7081, 0.3829, 0.9164, 0.284, 0.8578, 0.3093, 0.6791, 0.3829, 0.9164, 0.3276, 0.9696, 0.27, 0.9189, 0.284, 0.8578, 0.3443, 0.02092, 0.2809, 0.08212, 0.2601, 0.01973, 0.2715, 0.000134, 0.2809, 0.08212, 0.2105, 0.08151, 0.2398, 0.0208, 0.2601, 0.01973, 0.2105, 0.08151, 0.1506, 0.01843, 0.2275, 0.002664, 0.2398, 0.0208, 0.8395, 0.03203, 0.7719, 0.08937, 0.754, 0.03037, 0.7652, 0.01167, 0.7098, 0.09227, 0.6478, 0.0368, 0.7223, 0.01505, 0.7351, 0.03215, 0.7719, 0.08937, 0.7098, 0.09227, 0.7351, 0.03215, 0.754, 0.03037, 0.8256, 0.5024, 0.6549, 0.4977, 0.6622, 0.3062, 0.8138, 0.3101, 0.8138, 0.3101, 0.6622, 0.3062, 0.6941, 0.1395, 0.786, 0.1339, 0.786, 0.1339, 0.6941, 0.1395, 0.7098, 0.09227, 0.7719, 0.08937, 0.6549, 0.4977, 0.494, 0.488, 0.5133, 0.2804, 0.6622, 0.3062, 0.6622, 0.3062, 0.5133, 0.2804, 0.5891, 0.0822, 0.6941, 0.1395, 0.6941, 0.1395, 0.5891, 0.0822, 0.6478, 0.0368, 0.7098, 0.09227, 0.9914, 0.494, 0.8256, 0.5024, 0.8138, 0.3101, 0.9679, 0.2753, 0.9679, 0.2753, 0.8138, 0.3101, 0.786, 0.1339, 0.8974, 0.07327, 0.8974, 0.07327, 0.786, 0.1339, 0.7719, 0.08937, 0.8395, 0.03203, 0.1751, 0.4848, 0.000134, 0.5105, 0.009289, 0.2748, 0.1862, 0.2958, 0.1862, 0.2958, 0.009289, 0.2748, 0.09028, 0.06069, 0.1944, 0.1378, 0.1944, 0.1378, 0.09028, 0.06069, 0.1506, 0.01843, 0.2105, 0.08151, 0.3243, 0.4776, 0.1751, 0.4848, 0.1862, 0.2958, 0.3189, 0.2992, 0.3189, 0.2992, 0.1862, 0.2958, 0.1944, 0.1378, 0.2949, 0.1387, 0.2949, 0.1387, 0.1944, 0.1378, 0.2105, 0.08151, 0.2809, 0.08212, 0.4882, 0.4953, 0.3243, 0.4776, 0.3189, 0.2992, 0.4882, 0.2773, 0.4882, 0.2773, 0.3189, 0.2992, 0.2949, 0.1387, 0.4045, 0.06367, 0.4045, 0.06367, 0.2949, 0.1387, 0.2809, 0.08212, 0.3443, 0.02092, 0.754, 0.03037, 0.7351, 0.03215, 0.7223, 0.01505, 0.7652, 0.01167, 0.2601, 0.01973, 0.2398, 0.0208, 0.2275, 0.002664, 0.2715, 0.000134, 0.3276, 0.9696, 0.2576, 0.9966, 0.2471, 0.9808, 0.27, 0.9189, 0.27, 0.9189, 0.2471, 0.9808, 0.2279, 0.9821, 0.2034, 0.9256, 0.2034, 0.9256, 0.2279, 0.9821, 0.2177, 0.9999, 0.1514, 0.9834, 0.8472, 0.9721, 0.7744, 0.989, 0.764, 0.97, 0.7872, 0.9204, 0.7218, 0.9172, 0.7447, 0.9708, 0.7317, 0.989, 0.654, 0.9656, 0.7872, 0.9204, 0.764, 0.97, 0.7447, 0.9708, 0.7218, 0.9172, 0.8256, 0.5024, 0.8268, 0.6964, 0.669, 0.6896, 0.6549, 0.4977, 0.8268, 0.6964, 0.8025, 0.8762, 0.7043, 0.8691, 0.669, 0.6896, 0.8025, 0.8762, 0.7872, 0.9204, 0.7218, 0.9172, 0.7043, 0.8691, 0.6549, 0.4977, 0.669, 0.6896, 0.5182, 0.7014, 0.494, 0.488, 0.669, 0.6896, 0.7043, 0.8691, 0.5915, 0.916, 0.5182, 0.7014, 0.7043, 0.8691, 0.7218, 0.9172, 0.654, 0.9656, 0.5915, 0.916, 0.9914, 0.494, 0.9743, 0.7203, 0.8268, 0.6964, 0.8256, 0.5024, 0.9743, 0.7203, 0.9053, 0.9303, 0.8025, 0.8762, 0.8268, 0.6964, 0.9053, 0.9303, 0.8472, 0.9721, 0.7872, 0.9204, 0.8025, 0.8762, 0.1751, 0.4848, 0.1748, 0.6976, 0.02512, 0.7394, 0.000134, 0.5105, 0.1748, 0.6976, 0.19, 0.8716, 0.09741, 0.9422, 0.02512, 0.7394, 0.19, 0.8716, 0.2034, 0.9256, 0.1514, 0.9834, 0.09741, 0.9422, 0.3243, 0.4776, 0.3093, 0.6791, 0.1748, 0.6976, 0.1751, 0.4848, 0.3093, 0.6791, 0.284, 0.8578, 0.19, 0.8716, 0.1748, 0.6976, 0.284, 0.8578, 0.27, 0.9189, 0.2034, 0.9256, 0.19, 0.8716, 0.4882, 0.4953, 0.452, 0.7081, 0.3093, 0.6791, 0.3243, 0.4776, 0.452, 0.7081, 0.3829, 0.9164, 0.284, 0.8578, 0.3093, 0.6791, 0.3829, 0.9164, 0.3276, 0.9696, 0.27, 0.9189, 0.284, 0.8578, 0.3443, 0.02092, 0.2809, 0.08212, 0.2601, 0.01973, 0.2715, 0.000134, 0.2809, 0.08212, 0.2105, 0.08151, 0.2398, 0.0208, 0.2601, 0.01973, 0.2105, 0.08151, 0.1506, 0.01843, 0.2275, 0.002664, 0.2398, 0.0208, 0.8395, 0.03203, 0.7719, 0.08937, 0.754, 0.03037, 0.7652, 0.01167, 0.7719, 0.08937, 0.7098, 0.09227, 0.7351, 0.03215, 0.754, 0.03037, 0.7098, 0.09227, 0.6478, 0.0368, 0.7223, 0.01505, 0.7351, 0.03215, 0.8256, 0.5024, 0.6549, 0.4977, 0.6622, 0.3062, 0.8138, 0.3101, 0.8138, 0.3101, 0.6622, 0.3062, 0.6941, 0.1395, 0.786, 0.1339, 0.786, 0.1339, 0.6941, 0.1395, 0.7098, 0.09227, 0.7719, 0.08937, 0.6549, 0.4977, 0.494, 0.488, 0.5133, 0.2804, 0.6622, 0.3062, 0.6622, 0.3062, 0.5133, 0.2804, 0.5891, 0.0822, 0.6941, 0.1395, 0.6941, 0.1395, 0.5891, 0.0822, 0.6478, 0.0368, 0.7098, 0.09227, 0.9914, 0.494, 0.8256, 0.5024, 0.8138, 0.3101, 0.9679, 0.2753, 0.9679, 0.2753, 0.8138, 0.3101, 0.786, 0.1339, 0.8974, 0.07327, 0.8974, 0.07327, 0.786, 0.1339, 0.7719, 0.08937, 0.8395, 0.03203, 0.1751, 0.4848, 0.000134, 0.5105, 0.009289, 0.2748, 0.1862, 0.2958, 0.1862, 0.2958, 0.009289, 0.2748, 0.09028, 0.06069, 0.1944, 0.1378, 0.1944, 0.1378, 0.09028, 0.06069, 0.1506, 0.01843, 0.2105, 0.08151, 0.3243, 0.4776, 0.1751, 0.4848, 0.1862, 0.2958, 0.3189, 0.2992, 0.3189, 0.2992, 0.1862, 0.2958, 0.1944, 0.1378, 0.2949, 0.1387, 0.2949, 0.1387, 0.1944, 0.1378, 0.2105, 0.08151, 0.2809, 0.08212, 0.4882, 0.4953, 0.3243, 0.4776, 0.3189, 0.2992, 0.4882, 0.2773, 0.4882, 0.2773, 0.3189, 0.2992, 0.2949, 0.1387, 0.4045, 0.06367, 0.4045, 0.06367, 0.2949, 0.1387, 0.2809, 0.08212, 0.3443, 0.02092, 0.3276, 0.9696, 0.2576, 0.9966, 0.2471, 0.9808, 0.27, 0.9189, 0.27, 0.9189, 0.2471, 0.9808, 0.2279, 0.9821, 0.2034, 0.9256, 0.2034, 0.9256, 0.2279, 0.9821, 0.2177, 0.9999, 0.1514, 0.9834, 0.8472, 0.9721, 0.7744, 0.989, 0.764, 0.97, 0.7872, 0.9204, 0.7218, 0.9172, 0.7447, 0.9708, 0.7317, 0.989, 0.654, 0.9656, 0.7872, 0.9204, 0.764, 0.97, 0.7447, 0.9708, 0.7218, 0.9172, 0.8256, 0.5024, 0.8268, 0.6964, 0.669, 0.6896, 0.6549, 0.4977, 0.8268, 0.6964, 0.8025, 0.8762, 0.7043, 0.8691, 0.669, 0.6896, 0.8025, 0.8762, 0.7872, 0.9204, 0.7218, 0.9172, 0.7043, 0.8691, 0.6549, 0.4977, 0.669, 0.6896, 0.5182, 0.7014, 0.494, 0.488, 0.669, 0.6896, 0.7043, 0.8691, 0.5915, 0.916, 0.5182, 0.7014, 0.7043, 0.8691, 0.7218, 0.9172, 0.654, 0.9656, 0.5915, 0.916, 0.9914, 0.494, 0.9743, 0.7203, 0.8268, 0.6964, 0.8256, 0.5024, 0.9743, 0.7203, 0.9053, 0.9303, 0.8025, 0.8762, 0.8268, 0.6964, 0.9053, 0.9303, 0.8472, 0.9721, 0.7872, 0.9204, 0.8025, 0.8762, 0.1751, 0.4848, 0.1748, 0.6976, 0.02512, 0.7394, 0.000134, 0.5105, 0.1748, 0.6976, 0.19, 0.8716, 0.09741, 0.9422, 0.02512, 0.7394, 0.19, 0.8716, 0.2034, 0.9256, 0.1514, 0.9834, 0.09741, 0.9422, 0.3243, 0.4776, 0.3093, 0.6791, 0.1748, 0.6976, 0.1751, 0.4848, 0.3093, 0.6791, 0.284, 0.8578, 0.19, 0.8716, 0.1748, 0.6976, 0.284, 0.8578, 0.27, 0.9189, 0.2034, 0.9256, 0.19, 0.8716, 0.4882, 0.4953, 0.452, 0.7081, 0.3093, 0.6791, 0.3243, 0.4776, 0.452, 0.7081, 0.3829, 0.9164, 0.284, 0.8578, 0.3093, 0.6791, 0.3829, 0.9164, 0.3276, 0.9696, 0.27, 0.9189, 0.284, 0.8578, 0.3443, 0.02092, 0.2809, 0.08212, 0.2601, 0.01973, 0.2715, 0.000134, 0.2809, 0.08212, 0.2105, 0.08151, 0.2398, 0.0208, 0.2601, 0.01973, 0.2105, 0.08151, 0.1506, 0.01843, 0.2275, 0.002664, 0.2398, 0.0208, 0.8395, 0.03203, 0.7719, 0.08937, 0.754, 0.03037, 0.7652, 0.01167, 0.7098, 0.09227, 0.6478, 0.0368, 0.7223, 0.01505, 0.7351, 0.03215, 0.7719, 0.08937, 0.7098, 0.09227, 0.7351, 0.03215, 0.754, 0.03037, 0.8256, 0.5024, 0.6549, 0.4977, 0.6622, 0.3062, 0.8138, 0.3101, 0.8138, 0.3101, 0.6622, 0.3062, 0.6941, 0.1395, 0.786, 0.1339, 0.786, 0.1339, 0.6941, 0.1395, 0.7098, 0.09227, 0.7719, 0.08937, 0.6549, 0.4977, 0.494, 0.488, 0.5133, 0.2804, 0.6622, 0.3062, 0.6622, 0.3062, 0.5133, 0.2804, 0.5891, 0.0822, 0.6941, 0.1395, 0.6941, 0.1395, 0.5891, 0.0822, 0.6478, 0.0368, 0.7098, 0.09227, 0.9914, 0.494, 0.8256, 0.5024, 0.8138, 0.3101, 0.9679, 0.2753, 0.9679, 0.2753, 0.8138, 0.3101, 0.786, 0.1339, 0.8974, 0.07327, 0.8974, 0.07327, 0.786, 0.1339, 0.7719, 0.08937, 0.8395, 0.03203, 0.1751, 0.4848, 0.000134, 0.5105, 0.009289, 0.2748, 0.1862, 0.2958, 0.1862, 0.2958, 0.009289, 0.2748, 0.09028, 0.06069, 0.1944, 0.1378, 0.1944, 0.1378, 0.09028, 0.06069, 0.1506, 0.01843, 0.2105, 0.08151, 0.3243, 0.4776, 0.1751, 0.4848, 0.1862, 0.2958, 0.3189, 0.2992, 0.3189, 0.2992, 0.1862, 0.2958, 0.1944, 0.1378, 0.2949, 0.1387, 0.2949, 0.1387, 0.1944, 0.1378, 0.2105, 0.08151, 0.2809, 0.08212, 0.4882, 0.4953, 0.3243, 0.4776, 0.3189, 0.2992, 0.4882, 0.2773, 0.4882, 0.2773, 0.3189, 0.2992, 0.2949, 0.1387, 0.4045, 0.06367, 0.4045, 0.06367, 0.2949, 0.1387, 0.2809, 0.08212, 0.3443, 0.02092, 0.3276, 0.9696, 0.2576, 0.9966, 0.2471, 0.9808, 0.27, 0.9189, 0.27, 0.9189, 0.2471, 0.9808, 0.2279, 0.9821, 0.2034, 0.9256, 0.2034, 0.9256, 0.2279, 0.9821, 0.2177, 0.9999, 0.1514, 0.9834, 0.8472, 0.9721, 0.7744, 0.989, 0.764, 0.97, 0.7872, 0.9204, 0.7317, 0.989, 0.7447, 0.9708, 0.764, 0.97, 0.7744, 0.989, 0.7218, 0.9172, 0.7447, 0.9708, 0.7317, 0.989, 0.654, 0.9656, 0.7872, 0.9204, 0.764, 0.97, 0.7447, 0.9708, 0.7218, 0.9172, 0.8256, 0.5024, 0.8268, 0.6964, 0.669, 0.6896, 0.6549, 0.4977, 0.8268, 0.6964, 0.8025, 0.8762, 0.7043, 0.8691, 0.669, 0.6896, 0.8025, 0.8762, 0.7872, 0.9204, 0.7218, 0.9172, 0.7043, 0.8691, 0.6549, 0.4977, 0.669, 0.6896, 0.5182, 0.7014, 0.494, 0.488, 0.669, 0.6896, 0.7043, 0.8691, 0.5915, 0.916, 0.5182, 0.7014, 0.7043, 0.8691, 0.7218, 0.9172, 0.654, 0.9656, 0.5915, 0.916, 0.9914, 0.494, 0.9743, 0.7203, 0.8268, 0.6964, 0.8256, 0.5024, 0.9743, 0.7203, 0.9053, 0.9303, 0.8025, 0.8762, 0.8268, 0.6964, 0.9053, 0.9303, 0.8472, 0.9721, 0.7872, 0.9204, 0.8025, 0.8762, 0.1751, 0.4848, 0.1748, 0.6976, 0.02512, 0.7394, 0.000134, 0.5105, 0.1748, 0.6976, 0.19, 0.8716, 0.09741, 0.9422, 0.02512, 0.7394, 0.19, 0.8716, 0.2034, 0.9256, 0.1514, 0.9834, 0.09741, 0.9422, 0.3243, 0.4776, 0.3093, 0.6791, 0.1748, 0.6976, 0.1751, 0.4848, 0.3093, 0.6791, 0.284, 0.8578, 0.19, 0.8716, 0.1748, 0.6976, 0.284, 0.8578, 0.27, 0.9189, 0.2034, 0.9256, 0.19, 0.8716, 0.4882, 0.4953, 0.452, 0.7081, 0.3093, 0.6791, 0.3243, 0.4776, 0.452, 0.7081, 0.3829, 0.9164, 0.284, 0.8578, 0.3093, 0.6791, 0.3829, 0.9164, 0.3276, 0.9696, 0.27, 0.9189, 0.284, 0.8578, 0.2471, 0.9808, 0.2576, 0.9966, 0.2177, 0.9999, 0.2279, 0.9821, 0.7098, 0.09227, 0.6478, 0.0368, 0.7223, 0.01505, 0.7351, 0.03215, 0.2809, 0.08212, 0.2105, 0.08151, 0.2398, 0.0208, 0.2601, 0.01973, 0.2105, 0.08151, 0.1506, 0.01843, 0.2275, 0.002664, 0.2398, 0.0208, 0.8395, 0.03203, 0.7719, 0.08937, 0.754, 0.03037, 0.7652, 0.01167, 0.7719, 0.08937, 0.7098, 0.09227, 0.7351, 0.03215, 0.754, 0.03037, 0.3443, 0.02092, 0.2809, 0.08212, 0.2601, 0.01973, 0.2715, 0.000134, 0.8256, 0.5024, 0.6549, 0.4977, 0.6622, 0.3062, 0.8138, 0.3101, 0.8138, 0.3101, 0.6622, 0.3062, 0.6941, 0.1395, 0.786, 0.1339, 0.786, 0.1339, 0.6941, 0.1395, 0.7098, 0.09227, 0.7719, 0.08937, 0.6549, 0.4977, 0.494, 0.488, 0.5133, 0.2804, 0.6622, 0.3062, 0.6622, 0.3062, 0.5133, 0.2804, 0.5891, 0.0822, 0.6941, 0.1395, 0.6941, 0.1395, 0.5891, 0.0822, 0.6478, 0.0368, 0.7098, 0.09227, 0.9914, 0.494, 0.8256, 0.5024, 0.8138, 0.3101, 0.9679, 0.2753, 0.9679, 0.2753, 0.8138, 0.3101, 0.786, 0.1339, 0.8974, 0.07327, 0.8974, 0.07327, 0.786, 0.1339, 0.7719, 0.08937, 0.8395, 0.03203, 0.1751, 0.4848, 0.000134, 0.5105, 0.009289, 0.2748, 0.1862, 0.2958, 0.1862, 0.2958, 0.009289, 0.2748, 0.09028, 0.06069, 0.1944, 0.1378, 0.1944, 0.1378, 0.09028, 0.06069, 0.1506, 0.01843, 0.2105, 0.08151, 0.3243, 0.4776, 0.1751, 0.4848, 0.1862, 0.2958, 0.3189, 0.2992, 0.3189, 0.2992, 0.1862, 0.2958, 0.1944, 0.1378, 0.2949, 0.1387, 0.2949, 0.1387, 0.1944, 0.1378, 0.2105, 0.08151, 0.2809, 0.08212, 0.4882, 0.4953, 0.3243, 0.4776, 0.3189, 0.2992, 0.4882, 0.2773, 0.4882, 0.2773, 0.3189, 0.2992, 0.2949, 0.1387, 0.4045, 0.06367, 0.4045, 0.06367, 0.2949, 0.1387, 0.2809, 0.08212, 0.3443, 0.02092])
me_cylinder_002.materials.append(mat_material_004)
me_cylinder_002.use_remesh_preserve_volume = False
me_cylinder_002.use_remesh_preserve_attributes = False
me_cylinder_002.use_mirror_vertex_groups = False
me_cylinder_002.update()

# ---- objects
ob_cylinder_001 = bpy.data.objects.new('Cylinder.001', me_cylinder_001)
ob_cylinder_002 = bpy.data.objects.new('Cylinder.002', me_cylinder_002)

# ---- transforms, parenting, visibility, modifiers, constraints
ob_cylinder_001.location = (1.49e-08, 7.451e-09, 3.725e-09)
ob_cylinder_001.rotation_euler = (1.571, 0.6981, 0.7854)
ob_cylinder_001.scale = (0.025, 0.04, 0.03)
ob_cylinder_001.lineart.crease_threshold = 0.0
ob_cylinder_002.location = (0.0, -3.725e-09, 1.582e-09)
ob_cylinder_002.rotation_euler = (1.571, 0.6981, 0.7854)
ob_cylinder_002.scale = (0.025, 0.04, 0.03)
ob_cylinder_002.lineart.crease_threshold = 0.0

# ---- collection membership
col_collection.objects.link(ob_cylinder_001)
col_collection.objects.link(ob_cylinder_002)

# ---- scene / render settings (as saved in the file)
scene.frame_start = 1; scene.frame_end = 250; scene.frame_set(1)
scene.render.engine = 'BLENDER_EEVEE_NEXT'
scene.cycles.use_denoising = False
scene.cycles.samples = 128
scene.cycles.sampling_pattern = 'TABULATED_SOBOL'
scene.cycles.use_adaptive_sampling = False
scene.cycles.use_light_tree = False
scene.view_settings.view_transform = 'Filmic'
bpy.context.view_layer.update()

# ---- added for rendering (the .blend has no active camera and no usable light): camera, sun
cam_auto = bpy.data.cameras.new('AutoCamera')
cam_auto.lens = 50.0
cam_auto.sensor_width = 36.0
cam_auto.clip_end = 1000.0
ob_auto_camera = bpy.data.objects.new('AutoCamera', cam_auto)
scene.collection.objects.link(ob_auto_camera)
ob_auto_camera.location = (1.44642, -1.71968, 1.21324)
ob_auto_camera.rotation_euler = (1.09748, -7.21219e-08, 0.694738)
scene.camera = ob_auto_camera
light_auto_sun = bpy.data.lights.new('AutoSun', 'SUN')
light_auto_sun.energy = 3.0
light_auto_sun.angle = 0.0523599
ob_auto_sun = bpy.data.objects.new('AutoSun', light_auto_sun)
scene.collection.objects.link(ob_auto_sun)
ob_auto_sun.rotation_euler = (0.872665, 0.174533, 0.523599)
bpy.context.view_layer.update()
